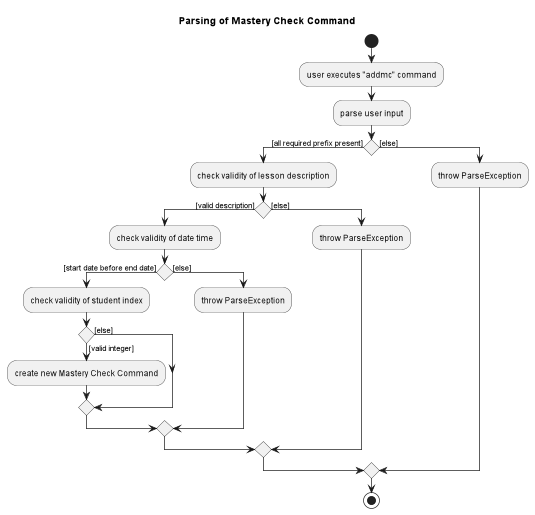

The diagram above was rendered by PlantUML. Its source (embedded in the PNG):
@startuml
'https://plantuml.com/activity-diagram-beta
title Parsing of Mastery Check Command

start
:user executes "addmc" command;
:parse user input;

if () then ([all required prefix present])
    :check validity of lesson description;

    if () then ([valid description])
        :check validity of date time;

        if () then ([start date before end date])
          :check validity of student index;

          if () then ([valid integer])
            :create new Mastery Check Command;

          else ([else])
          endif

        else ([else])
            :throw ParseException;
        endif

    else ([else])
        :throw ParseException;
    endif

else ([else])
    :throw ParseException;
endif
stop
@enduml